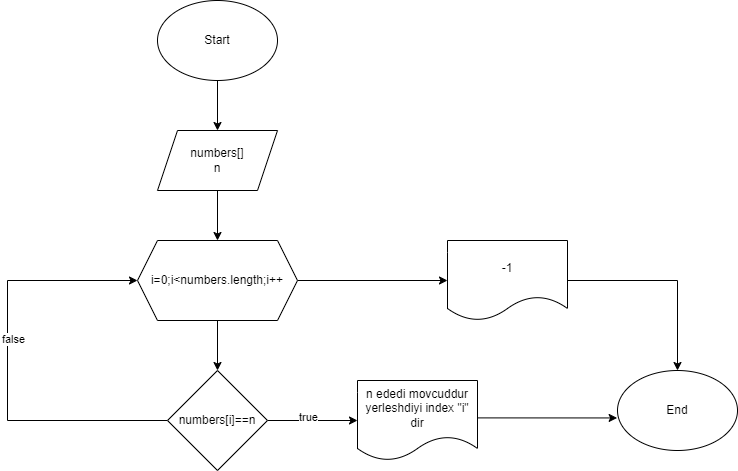

The diagram above was exported from draw.io. Its source (the exported page's mxGraphModel, read from the mxfile embedded in the PNG):
<mxGraphModel dx="1050" dy="653" grid="1" gridSize="10" guides="1" tooltips="1" connect="1" arrows="1" fold="1" page="1" pageScale="1" pageWidth="850" pageHeight="1100" math="0" shadow="0">
  <root>
    <mxCell id="0" />
    <mxCell id="1" parent="0" />
    <mxCell id="rkgggjP0FTuoP4L_WNl6-3" value="" style="edgeStyle=orthogonalEdgeStyle;rounded=0;orthogonalLoop=1;jettySize=auto;html=1;" edge="1" parent="1" source="rkgggjP0FTuoP4L_WNl6-1" target="rkgggjP0FTuoP4L_WNl6-2">
      <mxGeometry relative="1" as="geometry" />
    </mxCell>
    <mxCell id="rkgggjP0FTuoP4L_WNl6-1" value="Start" style="ellipse;whiteSpace=wrap;html=1;" vertex="1" parent="1">
      <mxGeometry x="200" y="90" width="120" height="80" as="geometry" />
    </mxCell>
    <mxCell id="lfPRvufL9en_PJa7K-Aw-2" value="" style="edgeStyle=orthogonalEdgeStyle;rounded=0;orthogonalLoop=1;jettySize=auto;html=1;" edge="1" parent="1" source="rkgggjP0FTuoP4L_WNl6-2" target="lfPRvufL9en_PJa7K-Aw-1">
      <mxGeometry relative="1" as="geometry" />
    </mxCell>
    <mxCell id="rkgggjP0FTuoP4L_WNl6-2" value="numbers[]&lt;br&gt;n" style="shape=parallelogram;perimeter=parallelogramPerimeter;whiteSpace=wrap;html=1;fixedSize=1;" vertex="1" parent="1">
      <mxGeometry x="200" y="220" width="120" height="60" as="geometry" />
    </mxCell>
    <mxCell id="lfPRvufL9en_PJa7K-Aw-4" value="" style="edgeStyle=orthogonalEdgeStyle;rounded=0;orthogonalLoop=1;jettySize=auto;html=1;" edge="1" parent="1" source="lfPRvufL9en_PJa7K-Aw-1" target="lfPRvufL9en_PJa7K-Aw-3">
      <mxGeometry relative="1" as="geometry" />
    </mxCell>
    <mxCell id="lfPRvufL9en_PJa7K-Aw-8" style="edgeStyle=orthogonalEdgeStyle;rounded=0;orthogonalLoop=1;jettySize=auto;html=1;exitX=1;exitY=0.5;exitDx=0;exitDy=0;" edge="1" parent="1" source="lfPRvufL9en_PJa7K-Aw-1" target="lfPRvufL9en_PJa7K-Aw-7">
      <mxGeometry relative="1" as="geometry" />
    </mxCell>
    <mxCell id="lfPRvufL9en_PJa7K-Aw-1" value="i=0;i&amp;lt;numbers.length;i++" style="shape=hexagon;perimeter=hexagonPerimeter2;whiteSpace=wrap;html=1;fixedSize=1;" vertex="1" parent="1">
      <mxGeometry x="180" y="330" width="160" height="80" as="geometry" />
    </mxCell>
    <mxCell id="lfPRvufL9en_PJa7K-Aw-5" style="edgeStyle=orthogonalEdgeStyle;rounded=0;orthogonalLoop=1;jettySize=auto;html=1;exitX=0;exitY=0.5;exitDx=0;exitDy=0;entryX=0;entryY=0.5;entryDx=0;entryDy=0;" edge="1" parent="1" source="lfPRvufL9en_PJa7K-Aw-3" target="lfPRvufL9en_PJa7K-Aw-1">
      <mxGeometry relative="1" as="geometry">
        <Array as="points">
          <mxPoint x="50" y="510" />
          <mxPoint x="50" y="370" />
        </Array>
      </mxGeometry>
    </mxCell>
    <mxCell id="lfPRvufL9en_PJa7K-Aw-6" value="false" style="edgeLabel;html=1;align=center;verticalAlign=middle;resizable=0;points=[];" vertex="1" connectable="0" parent="lfPRvufL9en_PJa7K-Aw-5">
      <mxGeometry x="0.1256" y="-5" relative="1" as="geometry">
        <mxPoint as="offset" />
      </mxGeometry>
    </mxCell>
    <mxCell id="lfPRvufL9en_PJa7K-Aw-10" style="edgeStyle=orthogonalEdgeStyle;rounded=0;orthogonalLoop=1;jettySize=auto;html=1;exitX=1;exitY=0.5;exitDx=0;exitDy=0;" edge="1" parent="1" source="lfPRvufL9en_PJa7K-Aw-3" target="lfPRvufL9en_PJa7K-Aw-9">
      <mxGeometry relative="1" as="geometry" />
    </mxCell>
    <mxCell id="lfPRvufL9en_PJa7K-Aw-16" value="true" style="edgeLabel;html=1;align=center;verticalAlign=middle;resizable=0;points=[];" vertex="1" connectable="0" parent="lfPRvufL9en_PJa7K-Aw-10">
      <mxGeometry x="-0.1156" y="4" relative="1" as="geometry">
        <mxPoint as="offset" />
      </mxGeometry>
    </mxCell>
    <mxCell id="lfPRvufL9en_PJa7K-Aw-3" value="numbers[i]==n" style="rhombus;whiteSpace=wrap;html=1;" vertex="1" parent="1">
      <mxGeometry x="210" y="460" width="100" height="100" as="geometry" />
    </mxCell>
    <mxCell id="lfPRvufL9en_PJa7K-Aw-13" style="edgeStyle=orthogonalEdgeStyle;rounded=0;orthogonalLoop=1;jettySize=auto;html=1;exitX=1;exitY=0.5;exitDx=0;exitDy=0;entryX=0.5;entryY=0;entryDx=0;entryDy=0;" edge="1" parent="1" source="lfPRvufL9en_PJa7K-Aw-7" target="lfPRvufL9en_PJa7K-Aw-11">
      <mxGeometry relative="1" as="geometry" />
    </mxCell>
    <mxCell id="lfPRvufL9en_PJa7K-Aw-7" value="-1" style="shape=document;whiteSpace=wrap;html=1;boundedLbl=1;" vertex="1" parent="1">
      <mxGeometry x="490" y="330" width="120" height="80" as="geometry" />
    </mxCell>
    <mxCell id="lfPRvufL9en_PJa7K-Aw-9" value="n ededi movcuddur&lt;br&gt;yerleshdiyi index &quot;i&quot; dir" style="shape=document;whiteSpace=wrap;html=1;boundedLbl=1;" vertex="1" parent="1">
      <mxGeometry x="400" y="470" width="120" height="80" as="geometry" />
    </mxCell>
    <mxCell id="lfPRvufL9en_PJa7K-Aw-11" value="End" style="ellipse;whiteSpace=wrap;html=1;" vertex="1" parent="1">
      <mxGeometry x="660" y="460" width="120" height="80" as="geometry" />
    </mxCell>
    <mxCell id="lfPRvufL9en_PJa7K-Aw-12" style="edgeStyle=orthogonalEdgeStyle;rounded=0;orthogonalLoop=1;jettySize=auto;html=1;exitX=1;exitY=0.5;exitDx=0;exitDy=0;entryX=-0.003;entryY=0.593;entryDx=0;entryDy=0;entryPerimeter=0;" edge="1" parent="1" source="lfPRvufL9en_PJa7K-Aw-9" target="lfPRvufL9en_PJa7K-Aw-11">
      <mxGeometry relative="1" as="geometry">
        <Array as="points">
          <mxPoint x="520" y="507" />
        </Array>
      </mxGeometry>
    </mxCell>
  </root>
</mxGraphModel>